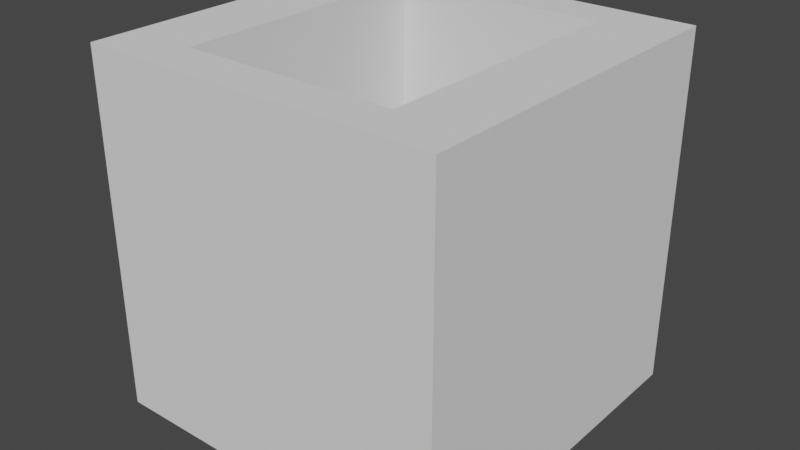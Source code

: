 # Source: coin.blend  (saved by Blender 2.80.75; exported with 4.5.12 LTS)
import bpy
from mathutils import Matrix  # noqa: F401  (used for matrix-valued properties, if any)

bpy.ops.wm.read_factory_settings(use_empty=True)
scene = bpy.context.scene
scene.name = 'Scene'

# ---- collections
col_collection = bpy.data.collections.new('Collection'); scene.collection.children.link(col_collection)

# ---- world
world_world = bpy.data.worlds.new('World'); scene.world = world_world
world_world.use_nodes = True; world_world.node_tree.nodes.clear()
_N = world_world.node_tree.nodes; _L = world_world.node_tree.links
n0 = _N.new('ShaderNodeOutputWorld'); n0.name = 'World Output'; n0.location = (300, 300)
n1 = _N.new('ShaderNodeBackground'); n1.name = 'Background'; n1.location = (10, 300)
n1.inputs[0].default_value = (0.05088, 0.05088, 0.05088, 1.0)
_L.new(n1.outputs[0], n0.inputs[0])
n0.is_active_output = True
world_world.color = (0.05088, 0.05088, 0.05088)
world_world.use_sun_shadow = False
world_world.sun_shadow_jitter_overblur = 0.0

# ---- meshes
me_cube = bpy.data.meshes.new('Cube')
me_cube.from_pydata([(0.3, 0.38, -0.5), (0.3, 0.38, 0.5), (0.3, -0.38, -0.5), (0.3, -0.38, 0.5), (-0.3, 0.38, -0.5), (-0.3, 0.38, 0.5), (-0.3, -0.38, -0.5), (-0.3, -0.38, 0.5), (0.5, 0.5, 0.5), (0.5, -0.5, 0.5), (-0.5, -0.5, 0.5), (-0.5, 0.5, 0.5), (0.5, -0.5, -0.5), (0.5, 0.5, -0.5), (-0.5, -0.5, -0.5), (-0.5, 0.5, -0.5)], [], [(13, 8, 9, 12), (12, 9, 10, 14), (14, 10, 11, 15), (15, 11, 8, 13), (7, 6, 4, 5), (3, 2, 6, 7), (1, 3, 9, 8), (3, 7, 10, 9), (7, 5, 11, 10), (5, 1, 8, 11), (2, 0, 13, 12), (6, 2, 12, 14), (4, 6, 14, 15), (0, 4, 15, 13), (5, 4, 0, 1), (1, 0, 2, 3)])
_uv = me_cube.uv_layers.new(name='UVMap')
_uv.uv.foreach_set('vector', [0.375, 0.0, 0.625, 0.0, 0.625, 0.25, 0.375, 0.25, 0.375, 0.25, 0.625, 0.25, 0.625, 0.5, 0.375, 0.5, 0.375, 0.5, 0.625, 0.5, 0.625, 0.75, 0.375, 0.75, 0.375, 0.75, 0.625, 0.75, 0.625, 1.0, 0.375, 1.0, 0.325, 0.55, 0.325, 0.7, 0.675, 0.7, 0.675, 0.55, 0.175, 0.55, 0.325, 0.55, 0.675, 0.55, 0.825, 0.55, 0.825, 0.7, 0.825, 0.55, 0.875, 0.5, 0.875, 0.75, 0.825, 0.55, 0.675, 0.55, 0.625, 0.5, 0.875, 0.5, 0.675, 0.55, 0.675, 0.7, 0.625, 0.75, 0.625, 0.5, 0.675, 0.7, 0.825, 0.7, 0.875, 0.75, 0.625, 0.75, 0.175, 0.55, 0.175, 0.7, 0.125, 0.75, 0.125, 0.5, 0.325, 0.55, 0.175, 0.55, 0.125, 0.5, 0.375, 0.5, 0.325, 0.7, 0.325, 0.55, 0.375, 0.5, 0.375, 0.75, 0.175, 0.7, 0.325, 0.7, 0.375, 0.75, 0.125, 0.75, 0.325, 0.7, 0.175, 0.7, 0.825, 0.7, 0.675, 0.7, 0.175, 0.7, 0.175, 0.55, 0.825, 0.55, 0.825, 0.7])
me_cube.use_remesh_preserve_volume = False
me_cube.use_remesh_preserve_attributes = False
me_cube.use_mirror_vertex_groups = False
me_cube.update()

# ---- objects
ob_cube = bpy.data.objects.new('Cube', me_cube)

# ---- transforms, parenting, visibility, modifiers, constraints
ob_cube.location = (0.0, 0.0, 0.0)
ob_cube.lineart.crease_threshold = 0.0

# ---- collection membership
col_collection.objects.link(ob_cube)

# ---- scene / render settings (as saved in the file)
scene.frame_start = 1; scene.frame_end = 250; scene.frame_set(1)
scene.render.engine = 'BLENDER_EEVEE_NEXT'
scene.cycles.use_denoising = False
scene.cycles.samples = 128
scene.cycles.sampling_pattern = 'TABULATED_SOBOL'
scene.cycles.use_adaptive_sampling = False
scene.cycles.use_light_tree = False
scene.eevee.use_gtao = True
scene.eevee.gtao_quality = 1.0
scene.eevee.gtao_distance = 0.43
scene.eevee.fast_gi_quality = 1.0
scene.view_settings.view_transform = 'Filmic'
bpy.context.view_layer.update()

# ---- added for rendering (the .blend has no active camera and no usable light): camera, sun
cam_auto = bpy.data.cameras.new('AutoCamera')
cam_auto.lens = 50.0
cam_auto.sensor_width = 36.0
cam_auto.clip_end = 1000.0
ob_auto_camera = bpy.data.objects.new('AutoCamera', cam_auto)
scene.collection.objects.link(ob_auto_camera)
ob_auto_camera.location = (1.60254, -1.92304, 1.28203)
ob_auto_camera.rotation_euler = (1.09748, -7.21219e-08, 0.694738)
scene.camera = ob_auto_camera
light_auto_sun = bpy.data.lights.new('AutoSun', 'SUN')
light_auto_sun.energy = 3.0
light_auto_sun.angle = 0.0523599
ob_auto_sun = bpy.data.objects.new('AutoSun', light_auto_sun)
scene.collection.objects.link(ob_auto_sun)
ob_auto_sun.rotation_euler = (0.872665, 0.174533, 0.523599)
bpy.context.view_layer.update()
